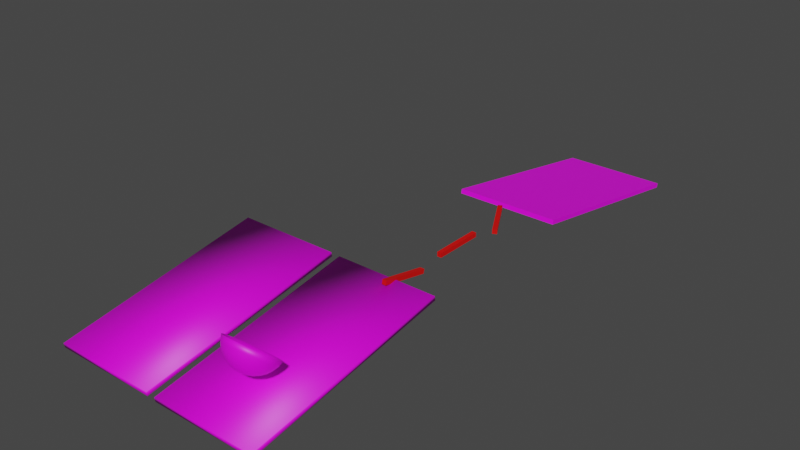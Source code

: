 # Source: playground.blend  (saved by Blender 3.6.11; exported with 4.5.12 LTS)
import bpy
from mathutils import Matrix  # noqa: F401  (used for matrix-valued properties, if any)

bpy.ops.wm.read_factory_settings(use_empty=True)
scene = bpy.context.scene
scene.name = 'Scene'

# ---- collections
col_collection = bpy.data.collections.new('Collection'); scene.collection.children.link(col_collection)

# ---- images (referenced by path relative to the original .blend; pixels are not part of the script)
import os
ASSET_DIR = os.environ.get("B2B_ASSET_DIR", "")  # directory of the original .blend (textures are referenced by path, not embedded)
HERE = os.path.dirname(os.path.abspath(__file__))  # packed textures are extracted next to this script under _unpacked/

def load_image(name, relpath, width, height, colorspace="sRGB"):
    """Load a texture the original file referenced (path relative to the .blend, or extracted next to this script)."""
    p = next((c for c in (os.path.join(HERE, relpath), os.path.join(ASSET_DIR, relpath)) if relpath and os.path.exists(c)), "")
    if p:
        img = bpy.data.images.load(p, check_existing=True)
        img.name = name
    else:  # same state as the original file: an image datablock whose file is absent (Cycles renders it pink)
        img = bpy.data.images.new(name, width, height)
        img.source = "FILE"
        img.filepath = "//" + (relpath or name)
    img.colorspace_settings.name = colorspace
    return img
img_templategrid_orm_png_002 = load_image('templategrid_orm.png.002', 'templategrid_orm.png', 1024, 1024, 'Linear Rec.709')
img_templategrid_orm_png_003 = load_image('templategrid_orm.png.003', 'templategrid_orm.png', 1024, 1024, 'Linear Rec.709')

# ---- materials (node trees are filled in below, after node groups)
mat_material_001 = bpy.data.materials.new('Material.001')
mat_material_001.use_transparent_shadow = False
mat_material_003 = bpy.data.materials.new('Material.003')
mat_material_003.use_transparent_shadow = False
mat_material_002 = bpy.data.materials.new('Material.002')
mat_material_002.use_transparent_shadow = False

# ---- material node trees
mat_material_001.use_nodes = True; mat_material_001.node_tree.nodes.clear()
_N = mat_material_001.node_tree.nodes; _L = mat_material_001.node_tree.links
n0 = _N.new('ShaderNodeBsdfPrincipled'); n0.name = 'Principled BSDF'; n0.location = (10, 300)
n0.distribution = 'GGX'
n0.subsurface_method = 'RANDOM_WALK_SKIN'
n0.inputs[0].default_value = (0.8, 0.001614, 0.0, 1.0)
n0.inputs[3].default_value = 1.45
n0.inputs[27].default_value = (0.0, 0.0, 0.0, 1.0)
n0.inputs[28].default_value = 1.0
n1 = _N.new('ShaderNodeOutputMaterial'); n1.name = 'Material Output'; n1.location = (300, 300)
_L.new(n0.outputs[0], n1.inputs[0])
n1.is_active_output = True
mat_material_003.use_nodes = True; mat_material_003.node_tree.nodes.clear()
_N = mat_material_003.node_tree.nodes; _L = mat_material_003.node_tree.links
n0 = _N.new('ShaderNodeOutputMaterial'); n0.name = 'Material Output'; n0.location = (427, 324)
n1 = _N.new('ShaderNodeBsdfPrincipled'); n1.name = 'Principled BSDF'; n1.location = (-49, 345)
n1.distribution = 'GGX'
n1.subsurface_method = 'RANDOM_WALK_SKIN'
n1.inputs[3].default_value = 1.45
n1.inputs[27].default_value = (0.0, 0.0, 0.0, 1.0)
n1.inputs[28].default_value = 1.0
n2 = _N.new('ShaderNodeTexImage'); n2.name = 'templategrid_orm.png.002'; n2.location = (-339, 325)
n2.image = img_templategrid_orm_png_002
_L.new(n1.outputs[0], n0.inputs[0])
_L.new(n2.outputs[0], n1.inputs[0])
n0.is_active_output = True
mat_material_002.use_nodes = True; mat_material_002.node_tree.nodes.clear()
_N = mat_material_002.node_tree.nodes; _L = mat_material_002.node_tree.links
n0 = _N.new('ShaderNodeOutputMaterial'); n0.name = 'Material Output'; n0.location = (427, 324)
n1 = _N.new('ShaderNodeBsdfPrincipled'); n1.name = 'Principled BSDF'; n1.location = (-49, 345)
n1.distribution = 'GGX'
n1.subsurface_method = 'RANDOM_WALK_SKIN'
n1.inputs[3].default_value = 1.45
n1.inputs[27].default_value = (0.0, 0.0, 0.0, 1.0)
n1.inputs[28].default_value = 1.0
n2 = _N.new('ShaderNodeTexImage'); n2.name = 'templategrid_orm.png.003'; n2.location = (-339, 325)
n2.image = img_templategrid_orm_png_003
_L.new(n1.outputs[0], n0.inputs[0])
_L.new(n2.outputs[0], n1.inputs[0])
n0.is_active_output = True

# ---- world
world_world = bpy.data.worlds.new('World'); scene.world = world_world
world_world.use_nodes = True; world_world.node_tree.nodes.clear()
_N = world_world.node_tree.nodes; _L = world_world.node_tree.links
n0 = _N.new('ShaderNodeOutputWorld'); n0.name = 'World Output'; n0.location = (300, 300)
n1 = _N.new('ShaderNodeBackground'); n1.name = 'Background'; n1.location = (10, 300)
n1.inputs[0].default_value = (0.05088, 0.05088, 0.05088, 1.0)
_L.new(n1.outputs[0], n0.inputs[0])
n0.is_active_output = True
world_world.color = (0.05088, 0.05088, 0.05088)
world_world.use_sun_shadow = False
world_world.sun_shadow_jitter_overblur = 0.0

# ---- meshes
me_cube_002 = bpy.data.meshes.new('Cube.002')
me_cube_002.from_pydata([(-1.0, -11.49, -1.0), (-1.0, -11.49, 1.0), (-1.0, 11.49, -1.0), (-1.0, 11.49, 1.0), (1.0, -11.49, -1.0), (1.0, -11.49, 1.0), (1.0, 11.49, -1.0), (1.0, 11.49, 1.0)], [], [(0, 1, 3, 2), (2, 3, 7, 6), (6, 7, 5, 4), (4, 5, 1, 0), (2, 6, 4, 0), (7, 3, 1, 5)])
_uv = me_cube_002.uv_layers.new(name='UVMap')
_uv.uv.foreach_set('vector', [0.375, 0.0, 0.625, 0.0, 0.625, 0.25, 0.375, 0.25, 0.375, 0.25, 0.625, 0.25, 0.625, 0.5, 0.375, 0.5, 0.375, 0.5, 0.625, 0.5, 0.625, 0.75, 0.375, 0.75, 0.375, 0.75, 0.625, 0.75, 0.625, 1.0, 0.375, 1.0, 0.125, 0.5, 0.375, 0.5, 0.375, 0.75, 0.125, 0.75, 0.625, 0.5, 0.875, 0.5, 0.875, 0.75, 0.625, 0.75])
me_cube_002.materials.append(mat_material_001)
me_cube_002.update()
me_cube_003 = bpy.data.meshes.new('Cube.003')
me_cube_003.from_pydata([(-1.0, -11.49, -1.0), (-1.0, -11.49, 1.0), (-1.0, 11.49, -1.0), (-1.0, 11.49, 1.0), (1.0, -11.49, -1.0), (1.0, -11.49, 1.0), (1.0, 11.49, -1.0), (1.0, 11.49, 1.0)], [], [(0, 1, 3, 2), (2, 3, 7, 6), (6, 7, 5, 4), (4, 5, 1, 0), (2, 6, 4, 0), (7, 3, 1, 5)])
_uv = me_cube_003.uv_layers.new(name='UVMap')
_uv.uv.foreach_set('vector', [0.375, 0.0, 0.625, 0.0, 0.625, 0.25, 0.375, 0.25, 0.375, 0.25, 0.625, 0.25, 0.625, 0.5, 0.375, 0.5, 0.375, 0.5, 0.625, 0.5, 0.625, 0.75, 0.375, 0.75, 0.375, 0.75, 0.625, 0.75, 0.625, 1.0, 0.375, 1.0, 0.125, 0.5, 0.375, 0.5, 0.375, 0.75, 0.125, 0.75, 0.625, 0.5, 0.875, 0.5, 0.875, 0.75, 0.625, 0.75])
me_cube_003.materials.append(mat_material_001)
me_cube_003.update()
me_sphere = bpy.data.meshes.new('Sphere')
me_sphere.from_pydata([(0.0, 7.068, -8.996), (0.0, 3.087, -11.02), (2.189, 6.904, -8.856), (2.062, 5.023, -10.07), (1.856, 2.948, -10.9), (1.578, 0.7608, -11.31), (1.24, -1.456, -11.28), (0.8541, -3.617, -10.82), (0.4354, -5.639, -9.945), (4.294, 6.419, -8.44), (4.045, 4.566, -9.679), (3.64, 2.537, -10.54), (3.096, 0.4112, -11.01), (2.432, -1.731, -11.04), (1.675, -3.806, -10.66), (0.8541, -5.736, -9.862), (6.234, 5.632, -7.766), (5.872, 3.824, -9.043), (5.285, 1.87, -9.973), (4.494, -0.1564, -10.52), (3.531, -2.177, -10.66), (2.432, -4.114, -10.39), (1.24, -5.892, -9.728), (7.934, 4.572, -6.858), (7.474, 2.826, -8.188), (6.726, 0.9717, -9.203), (5.72, -0.9204, -9.865), (4.494, -2.777, -10.15), (3.096, -4.527, -10.04), (1.578, -6.103, -9.547), (9.33, 3.281, -5.751), (8.788, 1.61, -7.145), (7.909, -0.1229, -8.265), (6.726, -1.851, -9.067), (5.285, -3.508, -9.521), (3.64, -5.031, -9.609), (1.856, -6.36, -9.327), (10.37, 1.808, -4.489), (9.765, 0.2225, -5.956), (8.788, -1.372, -7.195), (7.474, -2.913, -8.157), (5.872, -4.343, -8.806), (4.045, -5.605, -9.116), (2.062, -6.653, -9.076), (11.01, 0.2099, -3.119), (10.37, -1.283, -4.666), (9.33, -2.727, -6.034), (7.934, -4.066, -7.17), (6.234, -5.248, -8.03), (4.294, -6.229, -8.582), (2.189, -6.971, -8.804), (11.22, -1.452, -1.695), (10.57, -2.849, -3.324), (9.512, -4.136, -4.826), (8.09, -5.264, -6.143), (6.356, -6.19, -7.223), (4.378, -6.878, -8.026), (2.232, -7.301, -8.52), (11.01, -3.115, -0.2704), (10.37, -4.415, -1.983), (9.33, -5.545, -3.619), (7.934, -6.462, -5.116), (6.234, -7.131, -6.416), (4.294, -7.526, -7.47), (2.189, -7.632, -8.237), (10.37, -4.713, 1.099), (9.765, -5.92, -0.6925), (8.788, -6.9, -2.458), (7.474, -7.615, -4.128), (5.872, -8.037, -5.64), (4.045, -8.15, -6.936), (2.062, -7.95, -7.964), (9.33, -6.186, 2.362), (8.788, -7.308, 0.4966), (7.909, -8.149, -1.387), (6.726, -8.677, -3.218), (5.285, -8.871, -4.925), (3.64, -8.725, -6.443), (1.856, -8.243, -7.713), (7.934, -7.477, 3.468), (7.474, -8.524, 1.539), (6.726, -9.243, -0.4495), (5.72, -9.608, -2.421), (4.494, -9.602, -4.299), (3.096, -9.228, -6.011), (1.578, -8.5, -7.493), (6.234, -8.537, 4.376), (5.872, -9.522, 2.394), (5.285, -10.14, 0.3203), (4.494, -10.37, -1.766), (3.531, -10.2, -3.784), (2.432, -9.642, -5.657), (1.24, -8.71, -7.313), (4.294, -9.324, 5.051), (4.045, -10.26, 3.03), (3.64, -10.81, 0.8923), (3.096, -10.94, -1.279), (2.432, -10.65, -3.402), (1.675, -9.949, -5.394), (0.8541, -8.867, -7.178), (2.189, -9.809, 5.466), (2.062, -10.72, 3.421), (1.856, -11.22, 1.244), (1.578, -11.29, -0.9799), (1.24, -10.92, -3.167), (0.8541, -10.14, -5.232), (0.4354, -8.964, -7.096), (-1.534e-06, -9.973, 5.607), (3.41e-07, -10.87, 3.553), (-1.193e-06, -11.36, 1.363), (-1.705e-07, -11.41, -0.8788), (-1.108e-06, -11.02, -3.087), (-5.967e-07, -10.2, -5.177), (-8.524e-08, -8.996, -7.068), (-2.189, -9.809, 5.466), (-2.062, -10.72, 3.421), (-1.856, -11.22, 1.244), (-1.578, -11.29, -0.9799), (-1.24, -10.92, -3.167), (-0.8541, -10.14, -5.232), (-0.4354, -8.964, -7.096), (-4.294, -9.324, 5.051), (-4.045, -10.26, 3.03), (-3.64, -10.81, 0.8922), (-3.096, -10.94, -1.279), (-2.432, -10.65, -3.402), (-1.675, -9.949, -5.394), (-0.8541, -8.867, -7.178), (-6.234, -8.537, 4.376), (-5.872, -9.522, 2.394), (-5.285, -10.14, 0.3203), (-4.494, -10.37, -1.766), (-3.531, -10.2, -3.784), (-2.432, -9.642, -5.657), (-1.24, -8.71, -7.313), (-7.934, -7.477, 3.468), (-7.474, -8.524, 1.539), (-6.726, -9.243, -0.4495), (-5.72, -9.608, -2.421), (-4.494, -9.602, -4.299), (-3.096, -9.228, -6.011), (-1.578, -8.5, -7.493), (0.0, -7.444, -8.687), (-9.33, -6.186, 2.362), (-8.788, -7.308, 0.4966), (-7.909, -8.149, -1.387), (-6.726, -8.677, -3.218), (-5.285, -8.871, -4.925), (-3.64, -8.725, -6.443), (-1.856, -8.243, -7.713), (-10.37, -4.713, 1.099), (-9.765, -5.92, -0.6925), (-8.788, -6.9, -2.458), (-7.474, -7.615, -4.128), (-5.872, -8.037, -5.64), (-4.045, -8.15, -6.936), (-2.062, -7.95, -7.964), (-11.01, -3.115, -0.2704), (-10.37, -4.415, -1.983), (-9.33, -5.545, -3.619), (-7.934, -6.462, -5.116), (-6.234, -7.131, -6.416), (-4.294, -7.526, -7.47), (-2.189, -7.632, -8.237), (-11.22, -1.452, -1.695), (-10.57, -2.849, -3.324), (-9.512, -4.136, -4.826), (-8.09, -5.264, -6.143), (-6.356, -6.19, -7.223), (-4.378, -6.878, -8.026), (-2.232, -7.301, -8.52), (-11.01, 0.2099, -3.119), (-10.37, -1.283, -4.666), (-9.33, -2.727, -6.034), (-7.934, -4.066, -7.17), (-6.234, -5.248, -8.03), (-4.294, -6.229, -8.582), (-2.189, -6.971, -8.804), (-10.37, 1.808, -4.489), (-9.765, 0.2225, -5.956), (-8.788, -1.372, -7.195), (-7.474, -2.913, -8.157), (-5.872, -4.343, -8.806), (-4.045, -5.605, -9.116), (-2.062, -6.653, -9.076), (-9.33, 3.281, -5.751), (-8.788, 1.61, -7.145), (-7.909, -0.1229, -8.265), (-6.726, -1.851, -9.067), (-5.285, -3.508, -9.521), (-3.64, -5.031, -9.609), (-1.856, -6.36, -9.327), (-7.934, 4.572, -6.858), (-7.474, 2.826, -8.188), (-6.726, 0.9716, -9.203), (-5.72, -0.9204, -9.865), (-4.494, -2.777, -10.15), (-3.096, -4.527, -10.04), (-1.578, -6.103, -9.547), (-6.234, 5.632, -7.766), (-5.872, 3.824, -9.043), (-5.285, 1.87, -9.973), (-4.494, -0.1564, -10.52), (-3.531, -2.177, -10.66), (-2.432, -4.114, -10.39), (-1.24, -5.892, -9.728), (-4.294, 6.419, -8.44), (-4.045, 4.566, -9.679), (-3.64, 2.537, -10.54), (-3.096, 0.4112, -11.01), (-2.432, -1.731, -11.04), (-1.675, -3.806, -10.66), (-0.8541, -5.736, -9.862), (-2.189, 6.904, -8.856), (-2.062, 5.023, -10.07), (-1.856, 2.948, -10.9), (-1.578, 0.7608, -11.31), (-1.24, -1.456, -11.28), (-0.8541, -3.617, -10.82), (-0.4354, -5.639, -9.945), (6.819e-07, 5.177, -10.2), (1.023e-06, 0.8788, -11.41), (2.472e-06, -1.363, -11.36), (7.671e-07, -3.553, -10.87), (1.705e-07, -5.607, -9.973), (3.217e-08, 7.052, -8.971), (3.363e-08, 3.079, -10.99), (2.183, 6.888, -8.831), (2.057, 5.01, -10.04), (1.851, 2.941, -10.87), (1.574, 0.7586, -11.28), (1.237, -1.452, -11.25), (0.8519, -3.608, -10.79), (0.4343, -5.624, -9.918), (4.283, 6.405, -8.416), (4.034, 4.554, -9.653), (3.631, 2.531, -10.52), (3.088, 0.41, -10.98), (2.426, -1.726, -11.02), (1.671, -3.796, -10.63), (0.8518, -5.721, -9.836), (6.218, 5.62, -7.743), (5.857, 3.814, -9.019), (5.271, 1.865, -9.947), (4.483, -0.1561, -10.49), (3.522, -2.171, -10.63), (2.426, -4.103, -10.37), (1.237, -5.877, -9.702), (7.914, 4.563, -6.838), (7.454, 2.819, -8.166), (6.709, 0.969, -9.179), (5.705, -0.9181, -9.839), (4.482, -2.77, -10.12), (3.088, -4.515, -10.01), (1.574, -6.087, -9.522), (9.306, 3.275, -5.734), (8.765, 1.606, -7.127), (7.888, -0.1227, -8.244), (6.709, -1.846, -9.043), (5.271, -3.499, -9.496), (3.631, -5.018, -9.583), (1.851, -6.343, -9.303), (10.34, 1.806, -4.475), (9.739, 0.2219, -5.941), (8.765, -1.368, -7.176), (7.454, -2.906, -8.136), (5.857, -4.331, -8.783), (4.034, -5.591, -9.092), (2.056, -6.635, -9.052), (10.98, 0.2113, -3.109), (10.34, -1.28, -4.654), (9.305, -2.72, -6.018), (7.913, -4.055, -7.151), (6.217, -5.234, -8.009), (4.283, -6.213, -8.559), (2.183, -6.952, -8.78), (11.19, -1.447, -1.688), (10.54, -2.841, -3.316), (9.487, -4.125, -4.814), (8.068, -5.25, -6.127), (6.339, -6.174, -7.204), (4.366, -6.86, -8.005), (2.226, -7.282, -8.498), (10.98, -3.105, -0.2674), (10.34, -4.403, -1.978), (9.305, -5.531, -3.609), (7.913, -6.445, -5.102), (6.217, -7.113, -6.399), (4.283, -7.507, -7.451), (2.183, -7.612, -8.215), (10.34, -4.699, 1.099), (9.739, -5.905, -0.6907), (8.765, -6.882, -2.451), (7.454, -7.595, -4.118), (5.857, -8.016, -5.626), (4.034, -8.128, -6.918), (2.056, -7.929, -7.944), (9.306, -6.168, 2.358), (8.765, -7.289, 0.4952), (7.888, -8.127, -1.384), (6.709, -8.654, -3.21), (5.271, -8.848, -4.913), (3.631, -8.702, -6.426), (1.851, -8.221, -7.693), (7.914, -7.456, 3.461), (7.454, -8.502, 1.535), (6.709, -9.219, -0.4484), (5.705, -9.582, -2.414), (4.482, -9.577, -4.287), (3.088, -9.204, -5.996), (1.574, -8.477, -7.474), (6.218, -8.513, 4.367), (5.857, -9.497, 2.388), (5.271, -10.12, 0.3193), (4.483, -10.34, -1.761), (3.522, -10.18, -3.774), (2.426, -9.616, -5.642), (1.237, -8.688, -7.294), (4.283, -9.298, 5.04), (4.034, -10.24, 3.022), (3.631, -10.78, 0.8898), (3.088, -10.91, -1.276), (2.426, -10.62, -3.393), (1.671, -9.923, -5.38), (0.8518, -8.844, -7.16), (2.183, -9.782, 5.455), (2.057, -10.69, 3.412), (1.851, -11.19, 1.241), (1.574, -11.26, -0.9775), (1.237, -10.89, -3.159), (0.8519, -10.11, -5.218), (0.4343, -8.94, -7.077), (-1.529e-06, -9.945, 5.594), (3.446e-07, -10.85, 3.544), (-1.187e-06, -11.33, 1.36), (-1.69e-07, -11.38, -0.8766), (-1.108e-06, -10.99, -3.079), (-5.968e-07, -10.18, -5.164), (-8.531e-08, -8.972, -7.05), (-2.183, -9.782, 5.455), (-2.057, -10.69, 3.412), (-1.851, -11.19, 1.241), (-1.574, -11.26, -0.9775), (-1.237, -10.89, -3.159), (-0.8519, -10.11, -5.218), (-0.4343, -8.94, -7.077), (-4.283, -9.298, 5.04), (-4.034, -10.24, 3.022), (-3.631, -10.78, 0.8898), (-3.088, -10.91, -1.276), (-2.426, -10.62, -3.393), (-1.671, -9.923, -5.38), (-0.8518, -8.844, -7.16), (-6.218, -8.513, 4.367), (-5.857, -9.497, 2.388), (-5.271, -10.12, 0.3193), (-4.483, -10.34, -1.761), (-3.522, -10.18, -3.774), (-2.426, -9.616, -5.642), (-1.237, -8.688, -7.294), (-7.914, -7.456, 3.461), (-7.454, -8.502, 1.535), (-6.709, -9.219, -0.4484), (-5.705, -9.582, -2.414), (-4.482, -9.577, -4.287), (-3.088, -9.204, -5.996), (-1.574, -8.477, -7.474), (1.762e-09, -7.425, -8.664), (-9.306, -6.168, 2.358), (-8.765, -7.289, 0.4952), (-7.888, -8.127, -1.384), (-6.709, -8.654, -3.21), (-5.271, -8.848, -4.913), (-3.631, -8.702, -6.426), (-1.851, -8.221, -7.693), (-10.34, -4.699, 1.099), (-9.739, -5.905, -0.6907), (-8.765, -6.882, -2.451), (-7.454, -7.595, -4.118), (-5.857, -8.016, -5.626), (-4.034, -8.128, -6.918), (-2.056, -7.929, -7.944), (-10.98, -3.105, -0.2674), (-10.34, -4.403, -1.978), (-9.305, -5.531, -3.609), (-7.913, -6.445, -5.102), (-6.217, -7.113, -6.399), (-4.283, -7.507, -7.451), (-2.183, -7.612, -8.215), (-11.19, -1.447, -1.688), (-10.54, -2.841, -3.316), (-9.487, -4.125, -4.814), (-8.068, -5.25, -6.127), (-6.339, -6.174, -7.204), (-4.366, -6.86, -8.005), (-2.226, -7.282, -8.498), (-10.98, 0.2113, -3.109), (-10.34, -1.28, -4.654), (-9.305, -2.72, -6.018), (-7.913, -4.055, -7.151), (-6.217, -5.234, -8.009), (-4.283, -6.213, -8.559), (-2.183, -6.952, -8.78), (-10.34, 1.806, -4.475), (-9.739, 0.2219, -5.941), (-8.765, -1.368, -7.176), (-7.454, -2.906, -8.136), (-5.857, -4.331, -8.783), (-4.034, -5.591, -9.092), (-2.056, -6.635, -9.052), (-9.306, 3.275, -5.734), (-8.765, 1.606, -7.127), (-7.888, -0.1227, -8.244), (-6.709, -1.846, -9.043), (-5.271, -3.499, -9.496), (-3.631, -5.018, -9.583), (-1.851, -6.343, -9.303), (-7.914, 4.563, -6.838), (-7.454, 2.819, -8.166), (-6.709, 0.969, -9.179), (-5.705, -0.9181, -9.839), (-4.482, -2.77, -10.12), (-3.088, -4.515, -10.01), (-1.574, -6.087, -9.522), (-6.218, 5.62, -7.743), (-5.857, 3.814, -9.019), (-5.271, 1.865, -9.947), (-4.483, -0.1561, -10.49), (-3.522, -2.171, -10.63), (-2.426, -4.103, -10.37), (-1.237, -5.877, -9.702), (-4.283, 6.405, -8.416), (-4.034, 4.554, -9.653), (-3.631, 2.531, -10.52), (-3.088, 0.41, -10.98), (-2.426, -1.726, -11.02), (-1.671, -3.796, -10.63), (-0.8518, -5.721, -9.836), (-2.183, 6.888, -8.831), (-2.057, 5.01, -10.04), (-1.851, 2.941, -10.87), (-1.574, 0.7586, -11.28), (-1.237, -1.452, -11.25), (-0.8519, -3.608, -10.79), (-0.4343, -5.624, -9.918), (7.166e-07, 5.163, -10.18), (1.051e-06, 0.8764, -11.38), (2.493e-06, -1.36, -11.33), (7.835e-07, -3.544, -10.85), (1.807e-07, -5.592, -9.946)], [], [(220, 0, 2, 3), (1, 220, 3, 4), (221, 1, 4, 5), (222, 221, 5, 6), (223, 222, 6, 7), (224, 223, 7, 8), (142, 224, 8), (142, 8, 15), (3, 2, 9, 10), (4, 3, 10, 11), (5, 4, 11, 12), (6, 5, 12, 13), (7, 6, 13, 14), (8, 7, 14, 15), (12, 11, 18, 19), (13, 12, 19, 20), (14, 13, 20, 21), (15, 14, 21, 22), (142, 15, 22), (10, 9, 16, 17), (11, 10, 17, 18), (142, 22, 29), (17, 16, 23, 24), (18, 17, 24, 25), (19, 18, 25, 26), (20, 19, 26, 27), (21, 20, 27, 28), (22, 21, 28, 29), (27, 26, 33, 34), (28, 27, 34, 35), (29, 28, 35, 36), (142, 29, 36), (24, 23, 30, 31), (25, 24, 31, 32), (26, 25, 32, 33), (31, 30, 37, 38), (32, 31, 38, 39), (33, 32, 39, 40), (34, 33, 40, 41), (35, 34, 41, 42), (36, 35, 42, 43), (142, 36, 43), (42, 41, 48, 49), (43, 42, 49, 50), (142, 43, 50), (38, 37, 44, 45), (39, 38, 45, 46), (40, 39, 46, 47), (41, 40, 47, 48), (45, 44, 51, 52), (46, 45, 52, 53), (47, 46, 53, 54), (48, 47, 54, 55), (49, 48, 55, 56), (50, 49, 56, 57), (142, 50, 57), (56, 55, 62, 63), (57, 56, 63, 64), (142, 57, 64), (52, 51, 58, 59), (53, 52, 59, 60), (54, 53, 60, 61), (55, 54, 61, 62), (60, 59, 66, 67), (61, 60, 67, 68), (62, 61, 68, 69), (63, 62, 69, 70), (64, 63, 70, 71), (142, 64, 71), (59, 58, 65, 66), (71, 70, 77, 78), (142, 71, 78), (66, 65, 72, 73), (67, 66, 73, 74), (68, 67, 74, 75), (69, 68, 75, 76), (70, 69, 76, 77), (74, 73, 80, 81), (75, 74, 81, 82), (76, 75, 82, 83), (77, 76, 83, 84), (78, 77, 84, 85), (142, 78, 85), (73, 72, 79, 80), (85, 84, 91, 92), (142, 85, 92), (80, 79, 86, 87), (81, 80, 87, 88), (82, 81, 88, 89), (83, 82, 89, 90), (84, 83, 90, 91), (89, 88, 95, 96), (90, 89, 96, 97), (91, 90, 97, 98), (92, 91, 98, 99), (142, 92, 99), (87, 86, 93, 94), (88, 87, 94, 95), (142, 99, 106), (94, 93, 100, 101), (95, 94, 101, 102), (96, 95, 102, 103), (97, 96, 103, 104), (98, 97, 104, 105), (99, 98, 105, 106), (104, 103, 110, 111), (105, 104, 111, 112), (106, 105, 112, 113), (142, 106, 113), (101, 100, 107, 108), (102, 101, 108, 109), (103, 102, 109, 110), (108, 107, 114, 115), (109, 108, 115, 116), (110, 109, 116, 117), (111, 110, 117, 118), (112, 111, 118, 119), (113, 112, 119, 120), (142, 113, 120), (118, 117, 124, 125), (119, 118, 125, 126), (120, 119, 126, 127), (142, 120, 127), (115, 114, 121, 122), (116, 115, 122, 123), (117, 116, 123, 124), (122, 121, 128, 129), (123, 122, 129, 130), (124, 123, 130, 131), (125, 124, 131, 132), (126, 125, 132, 133), (127, 126, 133, 134), (142, 127, 134), (133, 132, 139, 140), (134, 133, 140, 141), (142, 134, 141), (129, 128, 135, 136), (130, 129, 136, 137), (131, 130, 137, 138), (132, 131, 138, 139), (136, 135, 143, 144), (137, 136, 144, 145), (138, 137, 145, 146), (139, 138, 146, 147), (140, 139, 147, 148), (141, 140, 148, 149), (142, 141, 149), (148, 147, 154, 155), (149, 148, 155, 156), (142, 149, 156), (144, 143, 150, 151), (145, 144, 151, 152), (146, 145, 152, 153), (147, 146, 153, 154), (152, 151, 158, 159), (153, 152, 159, 160), (154, 153, 160, 161), (155, 154, 161, 162), (156, 155, 162, 163), (142, 156, 163), (151, 150, 157, 158), (163, 162, 169, 170), (142, 163, 170), (158, 157, 164, 165), (159, 158, 165, 166), (160, 159, 166, 167), (161, 160, 167, 168), (162, 161, 168, 169), (167, 166, 173, 174), (168, 167, 174, 175), (169, 168, 175, 176), (170, 169, 176, 177), (142, 170, 177), (165, 164, 171, 172), (166, 165, 172, 173), (142, 177, 184), (172, 171, 178, 179), (173, 172, 179, 180), (174, 173, 180, 181), (175, 174, 181, 182), (176, 175, 182, 183), (177, 176, 183, 184), (181, 180, 187, 188), (182, 181, 188, 189), (183, 182, 189, 190), (184, 183, 190, 191), (142, 184, 191), (179, 178, 185, 186), (180, 179, 186, 187), (142, 191, 198), (186, 185, 192, 193), (187, 186, 193, 194), (188, 187, 194, 195), (189, 188, 195, 196), (190, 189, 196, 197), (191, 190, 197, 198), (196, 195, 202, 203), (197, 196, 203, 204), (198, 197, 204, 205), (142, 198, 205), (193, 192, 199, 200), (194, 193, 200, 201), (195, 194, 201, 202), (200, 199, 206, 207), (201, 200, 207, 208), (202, 201, 208, 209), (203, 202, 209, 210), (204, 203, 210, 211), (205, 204, 211, 212), (142, 205, 212), (210, 209, 216, 217), (211, 210, 217, 218), (212, 211, 218, 219), (142, 212, 219), (207, 206, 213, 214), (208, 207, 214, 215), (209, 208, 215, 216), (214, 213, 0, 220), (215, 214, 220, 1), (216, 215, 1, 221), (217, 216, 221, 222), (218, 217, 222, 223), (219, 218, 223, 224), (142, 219, 224), (445, 228, 227, 225), (226, 229, 228, 445), (446, 230, 229, 226), (447, 231, 230, 446), (448, 232, 231, 447), (449, 233, 232, 448), (367, 233, 449), (367, 240, 233), (228, 235, 234, 227), (229, 236, 235, 228), (230, 237, 236, 229), (231, 238, 237, 230), (232, 239, 238, 231), (233, 240, 239, 232), (237, 244, 243, 236), (238, 245, 244, 237), (239, 246, 245, 238), (240, 247, 246, 239), (367, 247, 240), (235, 242, 241, 234), (236, 243, 242, 235), (367, 254, 247), (242, 249, 248, 241), (243, 250, 249, 242), (244, 251, 250, 243), (245, 252, 251, 244), (246, 253, 252, 245), (247, 254, 253, 246), (252, 259, 258, 251), (253, 260, 259, 252), (254, 261, 260, 253), (367, 261, 254), (249, 256, 255, 248), (250, 257, 256, 249), (251, 258, 257, 250), (256, 263, 262, 255), (257, 264, 263, 256), (258, 265, 264, 257), (259, 266, 265, 258), (260, 267, 266, 259), (261, 268, 267, 260), (367, 268, 261), (267, 274, 273, 266), (268, 275, 274, 267), (367, 275, 268), (263, 270, 269, 262), (264, 271, 270, 263), (265, 272, 271, 264), (266, 273, 272, 265), (270, 277, 276, 269), (271, 278, 277, 270), (272, 279, 278, 271), (273, 280, 279, 272), (274, 281, 280, 273), (275, 282, 281, 274), (367, 282, 275), (281, 288, 287, 280), (282, 289, 288, 281), (367, 289, 282), (277, 284, 283, 276), (278, 285, 284, 277), (279, 286, 285, 278), (280, 287, 286, 279), (285, 292, 291, 284), (286, 293, 292, 285), (287, 294, 293, 286), (288, 295, 294, 287), (289, 296, 295, 288), (367, 296, 289), (284, 291, 290, 283), (296, 303, 302, 295), (367, 303, 296), (291, 298, 297, 290), (292, 299, 298, 291), (293, 300, 299, 292), (294, 301, 300, 293), (295, 302, 301, 294), (299, 306, 305, 298), (300, 307, 306, 299), (301, 308, 307, 300), (302, 309, 308, 301), (303, 310, 309, 302), (367, 310, 303), (298, 305, 304, 297), (310, 317, 316, 309), (367, 317, 310), (305, 312, 311, 304), (306, 313, 312, 305), (307, 314, 313, 306), (308, 315, 314, 307), (309, 316, 315, 308), (314, 321, 320, 313), (315, 322, 321, 314), (316, 323, 322, 315), (317, 324, 323, 316), (367, 324, 317), (312, 319, 318, 311), (313, 320, 319, 312), (367, 331, 324), (319, 326, 325, 318), (320, 327, 326, 319), (321, 328, 327, 320), (322, 329, 328, 321), (323, 330, 329, 322), (324, 331, 330, 323), (329, 336, 335, 328), (330, 337, 336, 329), (331, 338, 337, 330), (367, 338, 331), (326, 333, 332, 325), (327, 334, 333, 326), (328, 335, 334, 327), (333, 340, 339, 332), (334, 341, 340, 333), (335, 342, 341, 334), (336, 343, 342, 335), (337, 344, 343, 336), (338, 345, 344, 337), (367, 345, 338), (343, 350, 349, 342), (344, 351, 350, 343), (345, 352, 351, 344), (367, 352, 345), (340, 347, 346, 339), (341, 348, 347, 340), (342, 349, 348, 341), (347, 354, 353, 346), (348, 355, 354, 347), (349, 356, 355, 348), (350, 357, 356, 349), (351, 358, 357, 350), (352, 359, 358, 351), (367, 359, 352), (358, 365, 364, 357), (359, 366, 365, 358), (367, 366, 359), (354, 361, 360, 353), (355, 362, 361, 354), (356, 363, 362, 355), (357, 364, 363, 356), (361, 369, 368, 360), (362, 370, 369, 361), (363, 371, 370, 362), (364, 372, 371, 363), (365, 373, 372, 364), (366, 374, 373, 365), (367, 374, 366), (373, 380, 379, 372), (374, 381, 380, 373), (367, 381, 374), (369, 376, 375, 368), (370, 377, 376, 369), (371, 378, 377, 370), (372, 379, 378, 371), (377, 384, 383, 376), (378, 385, 384, 377), (379, 386, 385, 378), (380, 387, 386, 379), (381, 388, 387, 380), (367, 388, 381), (376, 383, 382, 375), (388, 395, 394, 387), (367, 395, 388), (383, 390, 389, 382), (384, 391, 390, 383), (385, 392, 391, 384), (386, 393, 392, 385), (387, 394, 393, 386), (392, 399, 398, 391), (393, 400, 399, 392), (394, 401, 400, 393), (395, 402, 401, 394), (367, 402, 395), (390, 397, 396, 389), (391, 398, 397, 390), (367, 409, 402), (397, 404, 403, 396), (398, 405, 404, 397), (399, 406, 405, 398), (400, 407, 406, 399), (401, 408, 407, 400), (402, 409, 408, 401), (406, 413, 412, 405), (407, 414, 413, 406), (408, 415, 414, 407), (409, 416, 415, 408), (367, 416, 409), (404, 411, 410, 403), (405, 412, 411, 404), (367, 423, 416), (411, 418, 417, 410), (412, 419, 418, 411), (413, 420, 419, 412), (414, 421, 420, 413), (415, 422, 421, 414), (416, 423, 422, 415), (421, 428, 427, 420), (422, 429, 428, 421), (423, 430, 429, 422), (367, 430, 423), (418, 425, 424, 417), (419, 426, 425, 418), (420, 427, 426, 419), (425, 432, 431, 424), (426, 433, 432, 425), (427, 434, 433, 426), (428, 435, 434, 427), (429, 436, 435, 428), (430, 437, 436, 429), (367, 437, 430), (435, 442, 441, 434), (436, 443, 442, 435), (437, 444, 443, 436), (367, 444, 437), (432, 439, 438, 431), (433, 440, 439, 432), (434, 441, 440, 433), (439, 445, 225, 438), (440, 226, 445, 439), (441, 446, 226, 440), (442, 447, 446, 441), (443, 448, 447, 442), (444, 449, 448, 443), (367, 449, 444), (2, 0, 225, 227), (9, 2, 227, 234), (16, 9, 234, 241), (23, 16, 241, 248), (30, 23, 248, 255), (37, 30, 255, 262), (44, 37, 262, 269), (51, 44, 269, 276), (58, 51, 276, 283), (65, 58, 283, 290), (72, 65, 290, 297), (79, 72, 297, 304), (86, 79, 304, 311), (93, 86, 311, 318), (100, 93, 318, 325), (107, 100, 325, 332), (114, 107, 332, 339), (121, 114, 339, 346), (128, 121, 346, 353), (135, 128, 353, 360), (143, 135, 360, 368), (150, 143, 368, 375), (157, 150, 375, 382), (164, 157, 382, 389), (171, 164, 389, 396), (178, 171, 396, 403), (185, 178, 403, 410), (192, 185, 410, 417), (199, 192, 417, 424), (206, 199, 424, 431), (213, 206, 431, 438), (0, 213, 438, 225)])
me_sphere.polygons.foreach_set('use_smooth', [True] * 480)
_uv = me_sphere.uv_layers.new(name='UVMap')
_uv.uv.foreach_set('vector', [1.357, 0.7541, 1.357, 0.9682, 1.249, 0.9682, 1.249, 0.7541, 1.357, 0.54, 1.357, 0.7541, 1.249, 0.7541, 1.249, 0.54, 1.357, 0.3258, 1.357, 0.54, 1.249, 0.54, 1.249, 0.3258, 1.357, 0.1117, 1.357, 0.3258, 1.249, 0.3258, 1.249, 0.1117, 1.357, -0.1025, 1.357, 0.1117, 1.249, 0.1117, 1.249, -0.1025, 1.357, -0.3166, 1.357, -0.1025, 1.249, -0.1025, 1.249, -0.3166, 1.303, -0.5307, 1.357, -0.3166, 1.249, -0.3166, 1.196, -0.5307, 1.249, -0.3166, 1.142, -0.3166, 1.249, 0.7541, 1.249, 0.9682, 1.142, 0.9682, 1.142, 0.7541, 1.249, 0.54, 1.249, 0.7541, 1.142, 0.7541, 1.142, 0.54, 1.249, 0.3258, 1.249, 0.54, 1.142, 0.54, 1.142, 0.3258, 1.249, 0.1117, 1.249, 0.3258, 1.142, 0.3258, 1.142, 0.1117, 1.249, -0.1025, 1.249, 0.1117, 1.142, 0.1117, 1.142, -0.1025, 1.249, -0.3166, 1.249, -0.1025, 1.142, -0.1025, 1.142, -0.3166, 1.142, 0.3258, 1.142, 0.54, 1.035, 0.54, 1.035, 0.3258, 1.142, 0.1117, 1.142, 0.3258, 1.035, 0.3258, 1.035, 0.1117, 1.142, -0.1025, 1.142, 0.1117, 1.035, 0.1117, 1.035, -0.1025, 1.142, -0.3166, 1.142, -0.1025, 1.035, -0.1025, 1.035, -0.3166, 1.089, -0.5307, 1.142, -0.3166, 1.035, -0.3166, 1.142, 0.7541, 1.142, 0.9682, 1.035, 0.9682, 1.035, 0.7541, 1.142, 0.54, 1.142, 0.7541, 1.035, 0.7541, 1.035, 0.54, 0.9818, -0.5307, 1.035, -0.3166, 0.9283, -0.3166, 1.035, 0.7541, 1.035, 0.9682, 0.9283, 0.9682, 0.9283, 0.7541, 1.035, 0.54, 1.035, 0.7541, 0.9283, 0.7541, 0.9283, 0.54, 1.035, 0.3258, 1.035, 0.54, 0.9283, 0.54, 0.9283, 0.3258, 1.035, 0.1117, 1.035, 0.3258, 0.9283, 0.3258, 0.9283, 0.1117, 1.035, -0.1025, 1.035, 0.1117, 0.9283, 0.1117, 0.9283, -0.1025, 1.035, -0.3166, 1.035, -0.1025, 0.9283, -0.1025, 0.9283, -0.3166, 0.9283, 0.1117, 0.9283, 0.3258, 0.8212, 0.3258, 0.8212, 0.1117, 0.9283, -0.1025, 0.9283, 0.1117, 0.8212, 0.1117, 0.8212, -0.1025, 0.9283, -0.3166, 0.9283, -0.1025, 0.8212, -0.1025, 0.8212, -0.3166, 0.8747, -0.5307, 0.9283, -0.3166, 0.8212, -0.3166, 0.9283, 0.7541, 0.9283, 0.9682, 0.8212, 0.9682, 0.8212, 0.7541, 0.9283, 0.54, 0.9283, 0.7541, 0.8212, 0.7541, 0.8212, 0.54, 0.9283, 0.3258, 0.9283, 0.54, 0.8212, 0.54, 0.8212, 0.3258, 0.8212, 0.7541, 0.8212, 0.9682, 0.7141, 0.9682, 0.7141, 0.7541, 0.8212, 0.54, 0.8212, 0.7541, 0.7141, 0.7541, 0.7141, 0.54, 0.8212, 0.3258, 0.8212, 0.54, 0.7141, 0.54, 0.7141, 0.3258, 0.8212, 0.1117, 0.8212, 0.3258, 0.7141, 0.3258, 0.7141, 0.1117, 0.8212, -0.1025, 0.8212, 0.1117, 0.7141, 0.1117, 0.7141, -0.1025, 0.8212, -0.3166, 0.8212, -0.1025, 0.7141, -0.1025, 0.7141, -0.3166, 0.7677, -0.5307, 0.8212, -0.3166, 0.7141, -0.3166, 0.7141, -0.1025, 0.7141, 0.1117, 0.6071, 0.1117, 0.6071, -0.1025, 0.7141, -0.3166, 0.7141, -0.1025, 0.6071, -0.1025, 0.6071, -0.3166, 0.6606, -0.5307, 0.7141, -0.3166, 0.6071, -0.3166, 0.7141, 0.7541, 0.7141, 0.9682, 0.6071, 0.9682, 0.6071, 0.7541, 0.7141, 0.54, 0.7141, 0.7541, 0.6071, 0.7541, 0.6071, 0.54, 0.7141, 0.3258, 0.7141, 0.54, 0.6071, 0.54, 0.6071, 0.3258, 0.7141, 0.1117, 0.7141, 0.3258, 0.6071, 0.3258, 0.6071, 0.1117, 0.6071, 0.7541, 0.6071, 0.9682, 0.5, 0.9682, 0.5, 0.7541, 0.6071, 0.54, 0.6071, 0.7541, 0.5, 0.7541, 0.5, 0.54, 0.6071, 0.3258, 0.6071, 0.54, 0.5, 0.54, 0.5, 0.3258, 0.6071, 0.1117, 0.6071, 0.3258, 0.5, 0.3258, 0.5, 0.1117, 0.6071, -0.1025, 0.6071, 0.1117, 0.5, 0.1117, 0.5, -0.1025, 0.6071, -0.3166, 0.6071, -0.1025, 0.5, -0.1025, 0.5, -0.3166, 0.5535, -0.5307, 0.6071, -0.3166, 0.5, -0.3166, 0.5, -0.1025, 0.5, 0.1117, 0.3929, 0.1117, 0.3929, -0.1025, 0.5, -0.3166, 0.5, -0.1025, 0.3929, -0.1025, 0.3929, -0.3166, 0.4465, -0.5307, 0.5, -0.3166, 0.3929, -0.3166, 0.5, 0.7541, 0.5, 0.9682, 0.3929, 0.9682, 0.3929, 0.7541, 0.5, 0.54, 0.5, 0.7541, 0.3929, 0.7541, 0.3929, 0.54, 0.5, 0.3258, 0.5, 0.54, 0.3929, 0.54, 0.3929, 0.3258, 0.5, 0.1117, 0.5, 0.3258, 0.3929, 0.3258, 0.3929, 0.1117, 0.3929, 0.54, 0.3929, 0.7541, 0.2859, 0.7541, 0.2859, 0.54, 0.3929, 0.3258, 0.3929, 0.54, 0.2859, 0.54, 0.2859, 0.3258, 0.3929, 0.1117, 0.3929, 0.3258, 0.2859, 0.3258, 0.2859, 0.1117, 0.3929, -0.1025, 0.3929, 0.1117, 0.2859, 0.1117, 0.2859, -0.1025, 0.3929, -0.3166, 0.3929, -0.1025, 0.2859, -0.1025, 0.2859, -0.3166, 0.3394, -0.5307, 0.3929, -0.3166, 0.2859, -0.3166, 0.3929, 0.7541, 0.3929, 0.9682, 0.2859, 0.9682, 0.2859, 0.7541, 0.2859, -0.3166, 0.2859, -0.1025, 0.1788, -0.1025, 0.1788, -0.3166, 0.2323, -0.5307, 0.2859, -0.3166, 0.1788, -0.3166, 0.2859, 0.7541, 0.2859, 0.9682, 0.1788, 0.9682, 0.1788, 0.7541, 0.2859, 0.54, 0.2859, 0.7541, 0.1788, 0.7541, 0.1788, 0.54, 0.2859, 0.3258, 0.2859, 0.54, 0.1788, 0.54, 0.1788, 0.3258, 0.2859, 0.1117, 0.2859, 0.3258, 0.1788, 0.3258, 0.1788, 0.1117, 0.2859, -0.1025, 0.2859, 0.1117, 0.1788, 0.1117, 0.1788, -0.1025, 0.1788, 0.54, 0.1788, 0.7541, 0.07173, 0.7541, 0.07173, 0.54, 0.1788, 0.3258, 0.1788, 0.54, 0.07173, 0.54, 0.07173, 0.3258, 0.1788, 0.1117, 0.1788, 0.3258, 0.07173, 0.3258, 0.07173, 0.1117, 0.1788, -0.1025, 0.1788, 0.1117, 0.07173, 0.1117, 0.07173, -0.1025, 0.1788, -0.3166, 0.1788, -0.1025, 0.07173, -0.1025, 0.07173, -0.3166, 0.1253, -0.5307, 0.1788, -0.3166, 0.07173, -0.3166, 0.1788, 0.7541, 0.1788, 0.9682, 0.07173, 0.9682, 0.07173, 0.7541, 0.07173, -0.3166, 0.07173, -0.1025, -0.03534, -0.1025, -0.03534, -0.3166, 0.0182, -0.5307, 0.07173, -0.3166, -0.03534, -0.3166, 0.07173, 0.7541, 0.07173, 0.9682, -0.03534, 0.9682, -0.03534, 0.7541, 0.07173, 0.54, 0.07173, 0.7541, -0.03534, 0.7541, -0.03534, 0.54, 0.07173, 0.3258, 0.07173, 0.54, -0.03534, 0.54, -0.03534, 0.3258, 0.07173, 0.1117, 0.07173, 0.3258, -0.03534, 0.3258, -0.03534, 0.1117, 0.07173, -0.1025, 0.07173, 0.1117, -0.03534, 0.1117, -0.03534, -0.1025, -0.03534, 0.3258, -0.03534, 0.54, -0.1424, 0.54, -0.1424, 0.3258, -0.03534, 0.1117, -0.03534, 0.3258, -0.1424, 0.3258, -0.1424, 0.1117, -0.03534, -0.1025, -0.03534, 0.1117, -0.1424, 0.1117, -0.1424, -0.1025, -0.03534, -0.3166, -0.03534, -0.1025, -0.1424, -0.1025, -0.1424, -0.3166, -0.08887, -0.5307, -0.03534, -0.3166, -0.1424, -0.3166, -0.03534, 0.7541, -0.03534, 0.9682, -0.1424, 0.9682, -0.1424, 0.7541, -0.03534, 0.54, -0.03534, 0.7541, -0.1424, 0.7541, -0.1424, 0.54, -0.1959, -0.5307, -0.1424, -0.3166, -0.2495, -0.3166, -0.1424, 0.7541, -0.1424, 0.9682, -0.2495, 0.9682, -0.2495, 0.7541, -0.1424, 0.54, -0.1424, 0.7541, -0.2495, 0.7541, -0.2495, 0.54, -0.1424, 0.3258, -0.1424, 0.54, -0.2495, 0.54, -0.2495, 0.3258, -0.1424, 0.1117, -0.1424, 0.3258, -0.2495, 0.3258, -0.2495, 0.1117, -0.1424, -0.1025, -0.1424, 0.1117, -0.2495, 0.1117, -0.2495, -0.1025, -0.1424, -0.3166, -0.1424, -0.1025, -0.2495, -0.1025, -0.2495, -0.3166, -0.2495, 0.1117, -0.2495, 0.3258, -0.3565, 0.3258, -0.3565, 0.1117, -0.2495, -0.1025, -0.2495, 0.1117, -0.3565, 0.1117, -0.3565, -0.1025, -0.2495, -0.3166, -0.2495, -0.1025, -0.3565, -0.1025, -0.3565, -0.3166, -0.303, -0.5307, -0.2495, -0.3166, -0.3565, -0.3166, -0.2495, 0.7541, -0.2495, 0.9682, -0.3565, 0.9682, -0.3565, 0.7541, -0.2495, 0.54, -0.2495, 0.7541, -0.3565, 0.7541, -0.3565, 0.54, -0.2495, 0.3258, -0.2495, 0.54, -0.3565, 0.54, -0.3565, 0.3258, -0.3565, 0.7541, -0.3565, 0.9682, -0.4636, 0.9682, -0.4636, 0.7541, -0.3565, 0.54, -0.3565, 0.7541, -0.4636, 0.7541, -0.4636, 0.54, -0.3565, 0.3258, -0.3565, 0.54, -0.4636, 0.54, -0.4636, 0.3258, -0.3565, 0.1117, -0.3565, 0.3258, -0.4636, 0.3258, -0.4636, 0.1117, -0.3565, -0.1025, -0.3565, 0.1117, -0.4636, 0.1117, -0.4636, -0.1025, -0.3565, -0.3166, -0.3565, -0.1025, -0.4636, -0.1025, -0.4636, -0.3166, -0.4101, -0.5307, -0.3565, -0.3166, -0.4636, -0.3166, -0.4636, 0.1117, -0.4636, 0.3258, -0.5707, 0.3258, -0.5707, 0.1117, -0.4636, -0.1025, -0.4636, 0.1117, -0.5707, 0.1117, -0.5707, -0.1025, -0.4636, -0.3166, -0.4636, -0.1025, -0.5707, -0.1025, -0.5707, -0.3166, -0.5171, -0.5307, -0.4636, -0.3166, -0.5707, -0.3166, -0.4636, 0.7541, -0.4636, 0.9682, -0.5707, 0.9682, -0.5707, 0.7541, -0.4636, 0.54, -0.4636, 0.7541, -0.5707, 0.7541, -0.5707, 0.54, -0.4636, 0.3258, -0.4636, 0.54, -0.5707, 0.54, -0.5707, 0.3258, -0.5707, 0.7541, -0.5707, 0.9682, -0.6777, 0.9682, -0.6777, 0.7541, -0.5707, 0.54, -0.5707, 0.7541, -0.6777, 0.7541, -0.6777, 0.54, -0.5707, 0.3258, -0.5707, 0.54, -0.6777, 0.54, -0.6777, 0.3258, -0.5707, 0.1117, -0.5707, 0.3258, -0.6777, 0.3258, -0.6777, 0.1117, -0.5707, -0.1025, -0.5707, 0.1117, -0.6777, 0.1117, -0.6777, -0.1025, -0.5707, -0.3166, -0.5707, -0.1025, -0.6777, -0.1025, -0.6777, -0.3166, -0.6242, -0.5307, -0.5707, -0.3166, -0.6777, -0.3166, -0.6777, -0.1025, -0.6777, 0.1117, -0.7848, 0.1117, -0.7848, -0.1025, -0.6777, -0.3166, -0.6777, -0.1025, -0.7848, -0.1025, -0.7848, -0.3166, -0.7313, -0.5307, -0.6777, -0.3166, -0.7848, -0.3166, -0.6777, 0.7541, -0.6777, 0.9682, -0.7848, 0.9682, -0.7848, 0.7541, -0.6777, 0.54, -0.6777, 0.7541, -0.7848, 0.7541, -0.7848, 0.54, -0.6777, 0.3258, -0.6777, 0.54, -0.7848, 0.54, -0.7848, 0.3258, -0.6777, 0.1117, -0.6777, 0.3258, -0.7848, 0.3258, -0.7848, 0.1117, -0.7848, 0.7541, -0.7848, 0.9682, -0.8919, 0.9682, -0.8919, 0.7541, -0.7848, 0.54, -0.7848, 0.7541, -0.8919, 0.7541, -0.8919, 0.54, -0.7848, 0.3258, -0.7848, 0.54, -0.8919, 0.54, -0.8919, 0.3258, -0.7848, 0.1117, -0.7848, 0.3258, -0.8919, 0.3258, -0.8919, 0.1117, -0.7848, -0.1025, -0.7848, 0.1117, -0.8919, 0.1117, -0.8919, -0.1025, -0.7848, -0.3166, -0.7848, -0.1025, -0.8919, -0.1025, -0.8919, -0.3166, -0.8383, -0.5307, -0.7848, -0.3166, -0.8919, -0.3166, -0.8919, -0.1025, -0.8919, 0.1117, -0.9989, 0.1117, -0.9989, -0.1025, -0.8919, -0.3166, -0.8919, -0.1025, -0.9989, -0.1025, -0.9989, -0.3166, -0.9454, -0.5307, -0.8919, -0.3166, -0.9989, -0.3166, -0.8919, 0.7541, -0.8919, 0.9682, -0.9989, 0.9682, -0.9989, 0.7541, -0.8919, 0.54, -0.8919, 0.7541, -0.9989, 0.7541, -0.9989, 0.54, -0.8919, 0.3258, -0.8919, 0.54, -0.9989, 0.54, -0.9989, 0.3258, -0.8919, 0.1117, -0.8919, 0.3258, -0.9989, 0.3258, -0.9989, 0.1117, -0.9989, 0.54, -0.9989, 0.7541, -1.106, 0.7541, -1.106, 0.54, -0.9989, 0.3258, -0.9989, 0.54, -1.106, 0.54, -1.106, 0.3258, -0.9989, 0.1117, -0.9989, 0.3258, -1.106, 0.3258, -1.106, 0.1117, -0.9989, -0.1025, -0.9989, 0.1117, -1.106, 0.1117, -1.106, -0.1025, -0.9989, -0.3166, -0.9989, -0.1025, -1.106, -0.1025, -1.106, -0.3166, -1.052, -0.5307, -0.9989, -0.3166, -1.106, -0.3166, -0.9989, 0.7541, -0.9989, 0.9682, -1.106, 0.9682, -1.106, 0.7541, -1.106, -0.3166, -1.106, -0.1025, -1.213, -0.1025, -1.213, -0.3166, -1.16, -0.5307, -1.106, -0.3166, -1.213, -0.3166, -1.106, 0.7541, -1.106, 0.9682, -1.213, 0.9682, -1.213, 0.7541, -1.106, 0.54, -1.106, 0.7541, -1.213, 0.7541, -1.213, 0.54, -1.106, 0.3258, -1.106, 0.54, -1.213, 0.54, -1.213, 0.3258, -1.106, 0.1117, -1.106, 0.3258, -1.213, 0.3258, -1.213, 0.1117, -1.106, -0.1025, -1.106, 0.1117, -1.213, 0.1117, -1.213, -0.1025, 2.213, 0.3258, 2.213, 0.54, 2.106, 0.54, 2.106, 0.3258, 2.213, 0.1117, 2.213, 0.3258, 2.106, 0.3258, 2.106, 0.1117, 2.213, -0.1025, 2.213, 0.1117, 2.106, 0.1117, 2.106, -0.1025, 2.213, -0.3166, 2.213, -0.1025, 2.106, -0.1025, 2.106, -0.3166, 2.16, -0.5307, 2.213, -0.3166, 2.106, -0.3166, 2.213, 0.7541, 2.213, 0.9682, 2.106, 0.9682, 2.106, 0.7541, 2.213, 0.54, 2.213, 0.7541, 2.106, 0.7541, 2.106, 0.54, 2.052, -0.5307, 2.106, -0.3166, 1.999, -0.3166, 2.106, 0.7541, 2.106, 0.9682, 1.999, 0.9682, 1.999, 0.7541, 2.106, 0.54, 2.106, 0.7541, 1.999, 0.7541, 1.999, 0.54, 2.106, 0.3258, 2.106, 0.54, 1.999, 0.54, 1.999, 0.3258, 2.106, 0.1117, 2.106, 0.3258, 1.999, 0.3258, 1.999, 0.1117, 2.106, -0.1025, 2.106, 0.1117, 1.999, 0.1117, 1.999, -0.1025, 2.106, -0.3166, 2.106, -0.1025, 1.999, -0.1025, 1.999, -0.3166, 1.999, 0.3258, 1.999, 0.54, 1.892, 0.54, 1.892, 0.3258, 1.999, 0.1117, 1.999, 0.3258, 1.892, 0.3258, 1.892, 0.1117, 1.999, -0.1025, 1.999, 0.1117, 1.892, 0.1117, 1.892, -0.1025, 1.999, -0.3166, 1.999, -0.1025, 1.892, -0.1025, 1.892, -0.3166, 1.945, -0.5307, 1.999, -0.3166, 1.892, -0.3166, 1.999, 0.7541, 1.999, 0.9682, 1.892, 0.9682, 1.892, 0.7541, 1.999, 0.54, 1.999, 0.7541, 1.892, 0.7541, 1.892, 0.54, 1.838, -0.5307, 1.892, -0.3166, 1.785, -0.3166, 1.892, 0.7541, 1.892, 0.9682, 1.785, 0.9682, 1.785, 0.7541, 1.892, 0.54, 1.892, 0.7541, 1.785, 0.7541, 1.785, 0.54, 1.892, 0.3258, 1.892, 0.54, 1.785, 0.54, 1.785, 0.3258, 1.892, 0.1117, 1.892, 0.3258, 1.785, 0.3258, 1.785, 0.1117, 1.892, -0.1025, 1.892, 0.1117, 1.785, 0.1117, 1.785, -0.1025, 1.892, -0.3166, 1.892, -0.1025, 1.785, -0.1025, 1.785, -0.3166, 1.785, 0.1117, 1.785, 0.3258, 1.678, 0.3258, 1.678, 0.1117, 1.785, -0.1025, 1.785, 0.1117, 1.678, 0.1117, 1.678, -0.1025, 1.785, -0.3166, 1.785, -0.1025, 1.678, -0.1025, 1.678, -0.3166, 1.731, -0.5307, 1.785, -0.3166, 1.678, -0.3166, 1.785, 0.7541, 1.785, 0.9682, 1.678, 0.9682, 1.678, 0.7541, 1.785, 0.54, 1.785, 0.7541, 1.678, 0.7541, 1.678, 0.54, 1.785, 0.3258, 1.785, 0.54, 1.678, 0.54, 1.678, 0.3258, 1.678, 0.7541, 1.678, 0.9682, 1.571, 0.9682, 1.571, 0.7541, 1.678, 0.54, 1.678, 0.7541, 1.571, 0.7541, 1.571, 0.54, 1.678, 0.3258, 1.678, 0.54, 1.571, 0.54, 1.571, 0.3258, 1.678, 0.1117, 1.678, 0.3258, 1.571, 0.3258, 1.571, 0.1117, 1.678, -0.1025, 1.678, 0.1117, 1.571, 0.1117, 1.571, -0.1025, 1.678, -0.3166, 1.678, -0.1025, 1.571, -0.1025, 1.571, -0.3166, 1.624, -0.5307, 1.678, -0.3166, 1.571, -0.3166, 1.571, 0.1117, 1.571, 0.3258, 1.464, 0.3258, 1.464, 0.1117, 1.571, -0.1025, 1.571, 0.1117, 1.464, 0.1117, 1.464, -0.1025, 1.571, -0.3166, 1.571, -0.1025, 1.464, -0.1025, 1.464, -0.3166, 1.517, -0.5307, 1.571, -0.3166, 1.464, -0.3166, 1.571, 0.7541, 1.571, 0.9682, 1.464, 0.9682, 1.464, 0.7541, 1.571, 0.54, 1.571, 0.7541, 1.464, 0.7541, 1.464, 0.54, 1.571, 0.3258, 1.571, 0.54, 1.464, 0.54, 1.464, 0.3258, 1.464, 0.7541, 1.464, 0.9682, 1.357, 0.9682, 1.357, 0.7541, 1.464, 0.54, 1.464, 0.7541, 1.357, 0.7541, 1.357, 0.54, 1.464, 0.3258, 1.464, 0.54, 1.357, 0.54, 1.357, 0.3258, 1.464, 0.1117, 1.464, 0.3258, 1.357, 0.3258, 1.357, 0.1117, 1.464, -0.1025, 1.464, 0.1117, 1.357, 0.1117, 1.357, -0.1025, 1.464, -0.3166, 1.464, -0.1025, 1.357, -0.1025, 1.357, -0.3166, 1.41, -0.5307, 1.464, -0.3166, 1.357, -0.3166, 1.357, 0.7541, 1.249, 0.7541, 1.249, 0.9682, 1.357, 0.9682, 1.357, 0.54, 1.249, 0.54, 1.249, 0.7541, 1.357, 0.7541, 1.357, 0.3258, 1.249, 0.3258, 1.249, 0.54, 1.357, 0.54, 1.357, 0.1117, 1.249, 0.1117, 1.249, 0.3258, 1.357, 0.3258, 1.357, -0.1025, 1.249, -0.1025, 1.249, 0.1117, 1.357, 0.1117, 1.357, -0.3166, 1.249, -0.3166, 1.249, -0.1025, 1.357, -0.1025, 1.303, -0.5307, 1.249, -0.3166, 1.357, -0.3166, 1.196, -0.5307, 1.142, -0.3166, 1.249, -0.3166, 1.249, 0.7541, 1.142, 0.7541, 1.142, 0.9682, 1.249, 0.9682, 1.249, 0.54, 1.142, 0.54, 1.142, 0.7541, 1.249, 0.7541, 1.249, 0.3258, 1.142, 0.3258, 1.142, 0.54, 1.249, 0.54, 1.249, 0.1117, 1.142, 0.1117, 1.142, 0.3258, 1.249, 0.3258, 1.249, -0.1025, 1.142, -0.1025, 1.142, 0.1117, 1.249, 0.1117, 1.249, -0.3166, 1.142, -0.3166, 1.142, -0.1025, 1.249, -0.1025, 1.142, 0.3258, 1.035, 0.3258, 1.035, 0.54, 1.142, 0.54, 1.142, 0.1117, 1.035, 0.1117, 1.035, 0.3258, 1.142, 0.3258, 1.142, -0.1025, 1.035, -0.1025, 1.035, 0.1117, 1.142, 0.1117, 1.142, -0.3166, 1.035, -0.3166, 1.035, -0.1025, 1.142, -0.1025, 1.089, -0.5307, 1.035, -0.3166, 1.142, -0.3166, 1.142, 0.7541, 1.035, 0.7541, 1.035, 0.9682, 1.142, 0.9682, 1.142, 0.54, 1.035, 0.54, 1.035, 0.7541, 1.142, 0.7541, 0.9818, -0.5307, 0.9283, -0.3166, 1.035, -0.3166, 1.035, 0.7541, 0.9283, 0.7541, 0.9283, 0.9682, 1.035, 0.9682, 1.035, 0.54, 0.9283, 0.54, 0.9283, 0.7541, 1.035, 0.7541, 1.035, 0.3258, 0.9283, 0.3258, 0.9283, 0.54, 1.035, 0.54, 1.035, 0.1117, 0.9283, 0.1117, 0.9283, 0.3258, 1.035, 0.3258, 1.035, -0.1025, 0.9283, -0.1025, 0.9283, 0.1117, 1.035, 0.1117, 1.035, -0.3166, 0.9283, -0.3166, 0.9283, -0.1025, 1.035, -0.1025, 0.9283, 0.1117, 0.8212, 0.1117, 0.8212, 0.3258, 0.9283, 0.3258, 0.9283, -0.1025, 0.8212, -0.1025, 0.8212, 0.1117, 0.9283, 0.1117, 0.9283, -0.3166, 0.8212, -0.3166, 0.8212, -0.1025, 0.9283, -0.1025, 0.8747, -0.5307, 0.8212, -0.3166, 0.9283, -0.3166, 0.9283, 0.7541, 0.8212, 0.7541, 0.8212, 0.9682, 0.9283, 0.9682, 0.9283, 0.54, 0.8212, 0.54, 0.8212, 0.7541, 0.9283, 0.7541, 0.9283, 0.3258, 0.8212, 0.3258, 0.8212, 0.54, 0.9283, 0.54, 0.8212, 0.7541, 0.7141, 0.7541, 0.7141, 0.9682, 0.8212, 0.9682, 0.8212, 0.54, 0.7141, 0.54, 0.7141, 0.7541, 0.8212, 0.7541, 0.8212, 0.3258, 0.7141, 0.3258, 0.7141, 0.54, 0.8212, 0.54, 0.8212, 0.1117, 0.7141, 0.1117, 0.7141, 0.3258, 0.8212, 0.3258, 0.8212, -0.1025, 0.7141, -0.1025, 0.7141, 0.1117, 0.8212, 0.1117, 0.8212, -0.3166, 0.7141, -0.3166, 0.7141, -0.1025, 0.8212, -0.1025, 0.7677, -0.5307, 0.7141, -0.3166, 0.8212, -0.3166, 0.7141, -0.1025, 0.6071, -0.1025, 0.6071, 0.1117, 0.7141, 0.1117, 0.7141, -0.3166, 0.6071, -0.3166, 0.6071, -0.1025, 0.7141, -0.1025, 0.6606, -0.5307, 0.6071, -0.3166, 0.7141, -0.3166, 0.7141, 0.7541, 0.6071, 0.7541, 0.6071, 0.9682, 0.7141, 0.9682, 0.7141, 0.54, 0.6071, 0.54, 0.6071, 0.7541, 0.7141, 0.7541, 0.7141, 0.3258, 0.6071, 0.3258, 0.6071, 0.54, 0.7141, 0.54, 0.7141, 0.1117, 0.6071, 0.1117, 0.6071, 0.3258, 0.7141, 0.3258, 0.6071, 0.7541, 0.5, 0.7541, 0.5, 0.9682, 0.6071, 0.9682, 0.6071, 0.54, 0.5, 0.54, 0.5, 0.7541, 0.6071, 0.7541, 0.6071, 0.3258, 0.5, 0.3258, 0.5, 0.54, 0.6071, 0.54, 0.6071, 0.1117, 0.5, 0.1117, 0.5, 0.3258, 0.6071, 0.3258, 0.6071, -0.1025, 0.5, -0.1025, 0.5, 0.1117, 0.6071, 0.1117, 0.6071, -0.3166, 0.5, -0.3166, 0.5, -0.1025, 0.6071, -0.1025, 0.5535, -0.5307, 0.5, -0.3166, 0.6071, -0.3166, 0.5, -0.1025, 0.3929, -0.1025, 0.3929, 0.1117, 0.5, 0.1117, 0.5, -0.3166, 0.3929, -0.3166, 0.3929, -0.1025, 0.5, -0.1025, 0.4465, -0.5307, 0.3929, -0.3166, 0.5, -0.3166, 0.5, 0.7541, 0.3929, 0.7541, 0.3929, 0.9682, 0.5, 0.9682, 0.5, 0.54, 0.3929, 0.54, 0.3929, 0.7541, 0.5, 0.7541, 0.5, 0.3258, 0.3929, 0.3258, 0.3929, 0.54, 0.5, 0.54, 0.5, 0.1117, 0.3929, 0.1117, 0.3929, 0.3258, 0.5, 0.3258, 0.3929, 0.54, 0.2859, 0.54, 0.2859, 0.7541, 0.3929, 0.7541, 0.3929, 0.3258, 0.2859, 0.3258, 0.2859, 0.54, 0.3929, 0.54, 0.3929, 0.1117, 0.2859, 0.1117, 0.2859, 0.3258, 0.3929, 0.3258, 0.3929, -0.1025, 0.2859, -0.1025, 0.2859, 0.1117, 0.3929, 0.1117, 0.3929, -0.3166, 0.2859, -0.3166, 0.2859, -0.1025, 0.3929, -0.1025, 0.3394, -0.5307, 0.2859, -0.3166, 0.3929, -0.3166, 0.3929, 0.7541, 0.2859, 0.7541, 0.2859, 0.9682, 0.3929, 0.9682, 0.2859, -0.3166, 0.1788, -0.3166, 0.1788, -0.1025, 0.2859, -0.1025, 0.2323, -0.5307, 0.1788, -0.3166, 0.2859, -0.3166, 0.2859, 0.7541, 0.1788, 0.7541, 0.1788, 0.9682, 0.2859, 0.9682, 0.2859, 0.54, 0.1788, 0.54, 0.1788, 0.7541, 0.2859, 0.7541, 0.2859, 0.3258, 0.1788, 0.3258, 0.1788, 0.54, 0.2859, 0.54, 0.2859, 0.1117, 0.1788, 0.1117, 0.1788, 0.3258, 0.2859, 0.3258, 0.2859, -0.1025, 0.1788, -0.1025, 0.1788, 0.1117, 0.2859, 0.1117, 0.1788, 0.54, 0.07173, 0.54, 0.07173, 0.7541, 0.1788, 0.7541, 0.1788, 0.3258, 0.07173, 0.3258, 0.07173, 0.54, 0.1788, 0.54, 0.1788, 0.1117, 0.07173, 0.1117, 0.07173, 0.3258, 0.1788, 0.3258, 0.1788, -0.1025, 0.07173, -0.1025, 0.07173, 0.1117, 0.1788, 0.1117, 0.1788, -0.3166, 0.07173, -0.3166, 0.07173, -0.1025, 0.1788, -0.1025, 0.1253, -0.5307, 0.07173, -0.3166, 0.1788, -0.3166, 0.1788, 0.7541, 0.07173, 0.7541, 0.07173, 0.9682, 0.1788, 0.9682, 0.07173, -0.3166, -0.03534, -0.3166, -0.03534, -0.1025, 0.07173, -0.1025, 0.0182, -0.5307, -0.03534, -0.3166, 0.07173, -0.3166, 0.07173, 0.7541, -0.03534, 0.7541, -0.03534, 0.9682, 0.07173, 0.9682, 0.07173, 0.54, -0.03534, 0.54, -0.03534, 0.7541, 0.07173, 0.7541, 0.07173, 0.3258, -0.03534, 0.3258, -0.03534, 0.54, 0.07173, 0.54, 0.07173, 0.1117, -0.03534, 0.1117, -0.03534, 0.3258, 0.07173, 0.3258, 0.07173, -0.1025, -0.03534, -0.1025, -0.03534, 0.1117, 0.07173, 0.1117, -0.03534, 0.3258, -0.1424, 0.3258, -0.1424, 0.54, -0.03534, 0.54, -0.03534, 0.1117, -0.1424, 0.1117, -0.1424, 0.3258, -0.03534, 0.3258, -0.03534, -0.1025, -0.1424, -0.1025, -0.1424, 0.1117, -0.03534, 0.1117, -0.03534, -0.3166, -0.1424, -0.3166, -0.1424, -0.1025, -0.03534, -0.1025, -0.08887, -0.5307, -0.1424, -0.3166, -0.03534, -0.3166, -0.03534, 0.7541, -0.1424, 0.7541, -0.1424, 0.9682, -0.03534, 0.9682, -0.03534, 0.54, -0.1424, 0.54, -0.1424, 0.7541, -0.03534, 0.7541, -0.1959, -0.5307, -0.2495, -0.3166, -0.1424, -0.3166, -0.1424, 0.7541, -0.2495, 0.7541, -0.2495, 0.9682, -0.1424, 0.9682, -0.1424, 0.54, -0.2495, 0.54, -0.2495, 0.7541, -0.1424, 0.7541, -0.1424, 0.3258, -0.2495, 0.3258, -0.2495, 0.54, -0.1424, 0.54, -0.1424, 0.1117, -0.2495, 0.1117, -0.2495, 0.3258, -0.1424, 0.3258, -0.1424, -0.1025, -0.2495, -0.1025, -0.2495, 0.1117, -0.1424, 0.1117, -0.1424, -0.3166, -0.2495, -0.3166, -0.2495, -0.1025, -0.1424, -0.1025, -0.2495, 0.1117, -0.3565, 0.1117, -0.3565, 0.3258, -0.2495, 0.3258, -0.2495, -0.1025, -0.3565, -0.1025, -0.3565, 0.1117, -0.2495, 0.1117, -0.2495, -0.3166, -0.3565, -0.3166, -0.3565, -0.1025, -0.2495, -0.1025, -0.303, -0.5307, -0.3565, -0.3166, -0.2495, -0.3166, -0.2495, 0.7541, -0.3565, 0.7541, -0.3565, 0.9682, -0.2495, 0.9682, -0.2495, 0.54, -0.3565, 0.54, -0.3565, 0.7541, -0.2495, 0.7541, -0.2495, 0.3258, -0.3565, 0.3258, -0.3565, 0.54, -0.2495, 0.54, -0.3565, 0.7541, -0.4636, 0.7541, -0.4636, 0.9682, -0.3565, 0.9682, -0.3565, 0.54, -0.4636, 0.54, -0.4636, 0.7541, -0.3565, 0.7541, -0.3565, 0.3258, -0.4636, 0.3258, -0.4636, 0.54, -0.3565, 0.54, -0.3565, 0.1117, -0.4636, 0.1117, -0.4636, 0.3258, -0.3565, 0.3258, -0.3565, -0.1025, -0.4636, -0.1025, -0.4636, 0.1117, -0.3565, 0.1117, -0.3565, -0.3166, -0.4636, -0.3166, -0.4636, -0.1025, -0.3565, -0.1025, -0.4101, -0.5307, -0.4636, -0.3166, -0.3565, -0.3166, -0.4636, 0.1117, -0.5707, 0.1117, -0.5707, 0.3258, -0.4636, 0.3258, -0.4636, -0.1025, -0.5707, -0.1025, -0.5707, 0.1117, -0.4636, 0.1117, -0.4636, -0.3166, -0.5707, -0.3166, -0.5707, -0.1025, -0.4636, -0.1025, -0.5171, -0.5307, -0.5707, -0.3166, -0.4636, -0.3166, -0.4636, 0.7541, -0.5707, 0.7541, -0.5707, 0.9682, -0.4636, 0.9682, -0.4636, 0.54, -0.5707, 0.54, -0.5707, 0.7541, -0.4636, 0.7541, -0.4636, 0.3258, -0.5707, 0.3258, -0.5707, 0.54, -0.4636, 0.54, -0.5707, 0.7541, -0.6777, 0.7541, -0.6777, 0.9682, -0.5707, 0.9682, -0.5707, 0.54, -0.6777, 0.54, -0.6777, 0.7541, -0.5707, 0.7541, -0.5707, 0.3258, -0.6777, 0.3258, -0.6777, 0.54, -0.5707, 0.54, -0.5707, 0.1117, -0.6777, 0.1117, -0.6777, 0.3258, -0.5707, 0.3258, -0.5707, -0.1025, -0.6777, -0.1025, -0.6777, 0.1117, -0.5707, 0.1117, -0.5707, -0.3166, -0.6777, -0.3166, -0.6777, -0.1025, -0.5707, -0.1025, -0.6242, -0.5307, -0.6777, -0.3166, -0.5707, -0.3166, -0.6777, -0.1025, -0.7848, -0.1025, -0.7848, 0.1117, -0.6777, 0.1117, -0.6777, -0.3166, -0.7848, -0.3166, -0.7848, -0.1025, -0.6777, -0.1025, -0.7313, -0.5307, -0.7848, -0.3166, -0.6777, -0.3166, -0.6777, 0.7541, -0.7848, 0.7541, -0.7848, 0.9682, -0.6777, 0.9682, -0.6777, 0.54, -0.7848, 0.54, -0.7848, 0.7541, -0.6777, 0.7541, -0.6777, 0.3258, -0.7848, 0.3258, -0.7848, 0.54, -0.6777, 0.54, -0.6777, 0.1117, -0.7848, 0.1117, -0.7848, 0.3258, -0.6777, 0.3258, -0.7848, 0.7541, -0.8919, 0.7541, -0.8919, 0.9682, -0.7848, 0.9682, -0.7848, 0.54, -0.8919, 0.54, -0.8919, 0.7541, -0.7848, 0.7541, -0.7848, 0.3258, -0.8919, 0.3258, -0.8919, 0.54, -0.7848, 0.54, -0.7848, 0.1117, -0.8919, 0.1117, -0.8919, 0.3258, -0.7848, 0.3258, -0.7848, -0.1025, -0.8919, -0.1025, -0.8919, 0.1117, -0.7848, 0.1117, -0.7848, -0.3166, -0.8919, -0.3166, -0.8919, -0.1025, -0.7848, -0.1025, -0.8383, -0.5307, -0.8919, -0.3166, -0.7848, -0.3166, -0.8919, -0.1025, -0.9989, -0.1025, -0.9989, 0.1117, -0.8919, 0.1117, -0.8919, -0.3166, -0.9989, -0.3166, -0.9989, -0.1025, -0.8919, -0.1025, -0.9454, -0.5307, -0.9989, -0.3166, -0.8919, -0.3166, -0.8919, 0.7541, -0.9989, 0.7541, -0.9989, 0.9682, -0.8919, 0.9682, -0.8919, 0.54, -0.9989, 0.54, -0.9989, 0.7541, -0.8919, 0.7541, -0.8919, 0.3258, -0.9989, 0.3258, -0.9989, 0.54, -0.8919, 0.54, -0.8919, 0.1117, -0.9989, 0.1117, -0.9989, 0.3258, -0.8919, 0.3258, -0.9989, 0.54, -1.106, 0.54, -1.106, 0.7541, -0.9989, 0.7541, -0.9989, 0.3258, -1.106, 0.3258, -1.106, 0.54, -0.9989, 0.54, -0.9989, 0.1117, -1.106, 0.1117, -1.106, 0.3258, -0.9989, 0.3258, -0.9989, -0.1025, -1.106, -0.1025, -1.106, 0.1117, -0.9989, 0.1117, -0.9989, -0.3166, -1.106, -0.3166, -1.106, -0.1025, -0.9989, -0.1025, -1.052, -0.5307, -1.106, -0.3166, -0.9989, -0.3166, -0.9989, 0.7541, -1.106, 0.7541, -1.106, 0.9682, -0.9989, 0.9682, -1.106, -0.3166, -1.213, -0.3166, -1.213, -0.1025, -1.106, -0.1025, -1.16, -0.5307, -1.213, -0.3166, -1.106, -0.3166, -1.106, 0.7541, -1.213, 0.7541, -1.213, 0.9682, -1.106, 0.9682, -1.106, 0.54, -1.213, 0.54, -1.213, 0.7541, -1.106, 0.7541, -1.106, 0.3258, -1.213, 0.3258, -1.213, 0.54, -1.106, 0.54, -1.106, 0.1117, -1.213, 0.1117, -1.213, 0.3258, -1.106, 0.3258, -1.106, -0.1025, -1.213, -0.1025, -1.213, 0.1117, -1.106, 0.1117, 2.213, 0.3258, 2.106, 0.3258, 2.106, 0.54, 2.213, 0.54, 2.213, 0.1117, 2.106, 0.1117, 2.106, 0.3258, 2.213, 0.3258, 2.213, -0.1025, 2.106, -0.1025, 2.106, 0.1117, 2.213, 0.1117, 2.213, -0.3166, 2.106, -0.3166, 2.106, -0.1025, 2.213, -0.1025, 2.16, -0.5307, 2.106, -0.3166, 2.213, -0.3166, 2.213, 0.7541, 2.106, 0.7541, 2.106, 0.9682, 2.213, 0.9682, 2.213, 0.54, 2.106, 0.54, 2.106, 0.7541, 2.213, 0.7541, 2.052, -0.5307, 1.999, -0.3166, 2.106, -0.3166, 2.106, 0.7541, 1.999, 0.7541, 1.999, 0.9682, 2.106, 0.9682, 2.106, 0.54, 1.999, 0.54, 1.999, 0.7541, 2.106, 0.7541, 2.106, 0.3258, 1.999, 0.3258, 1.999, 0.54, 2.106, 0.54, 2.106, 0.1117, 1.999, 0.1117, 1.999, 0.3258, 2.106, 0.3258, 2.106, -0.1025, 1.999, -0.1025, 1.999, 0.1117, 2.106, 0.1117, 2.106, -0.3166, 1.999, -0.3166, 1.999, -0.1025, 2.106, -0.1025, 1.999, 0.3258, 1.892, 0.3258, 1.892, 0.54, 1.999, 0.54, 1.999, 0.1117, 1.892, 0.1117, 1.892, 0.3258, 1.999, 0.3258, 1.999, -0.1025, 1.892, -0.1025, 1.892, 0.1117, 1.999, 0.1117, 1.999, -0.3166, 1.892, -0.3166, 1.892, -0.1025, 1.999, -0.1025, 1.945, -0.5307, 1.892, -0.3166, 1.999, -0.3166, 1.999, 0.7541, 1.892, 0.7541, 1.892, 0.9682, 1.999, 0.9682, 1.999, 0.54, 1.892, 0.54, 1.892, 0.7541, 1.999, 0.7541, 1.838, -0.5307, 1.785, -0.3166, 1.892, -0.3166, 1.892, 0.7541, 1.785, 0.7541, 1.785, 0.9682, 1.892, 0.9682, 1.892, 0.54, 1.785, 0.54, 1.785, 0.7541, 1.892, 0.7541, 1.892, 0.3258, 1.785, 0.3258, 1.785, 0.54, 1.892, 0.54, 1.892, 0.1117, 1.785, 0.1117, 1.785, 0.3258, 1.892, 0.3258, 1.892, -0.1025, 1.785, -0.1025, 1.785, 0.1117, 1.892, 0.1117, 1.892, -0.3166, 1.785, -0.3166, 1.785, -0.1025, 1.892, -0.1025, 1.785, 0.1117, 1.678, 0.1117, 1.678, 0.3258, 1.785, 0.3258, 1.785, -0.1025, 1.678, -0.1025, 1.678, 0.1117, 1.785, 0.1117, 1.785, -0.3166, 1.678, -0.3166, 1.678, -0.1025, 1.785, -0.1025, 1.731, -0.5307, 1.678, -0.3166, 1.785, -0.3166, 1.785, 0.7541, 1.678, 0.7541, 1.678, 0.9682, 1.785, 0.9682, 1.785, 0.54, 1.678, 0.54, 1.678, 0.7541, 1.785, 0.7541, 1.785, 0.3258, 1.678, 0.3258, 1.678, 0.54, 1.785, 0.54, 1.678, 0.7541, 1.571, 0.7541, 1.571, 0.9682, 1.678, 0.9682, 1.678, 0.54, 1.571, 0.54, 1.571, 0.7541, 1.678, 0.7541, 1.678, 0.3258, 1.571, 0.3258, 1.571, 0.54, 1.678, 0.54, 1.678, 0.1117, 1.571, 0.1117, 1.571, 0.3258, 1.678, 0.3258, 1.678, -0.1025, 1.571, -0.1025, 1.571, 0.1117, 1.678, 0.1117, 1.678, -0.3166, 1.571, -0.3166, 1.571, -0.1025, 1.678, -0.1025, 1.624, -0.5307, 1.571, -0.3166, 1.678, -0.3166, 1.571, 0.1117, 1.464, 0.1117, 1.464, 0.3258, 1.571, 0.3258, 1.571, -0.1025, 1.464, -0.1025, 1.464, 0.1117, 1.571, 0.1117, 1.571, -0.3166, 1.464, -0.3166, 1.464, -0.1025, 1.571, -0.1025, 1.517, -0.5307, 1.464, -0.3166, 1.571, -0.3166, 1.571, 0.7541, 1.464, 0.7541, 1.464, 0.9682, 1.571, 0.9682, 1.571, 0.54, 1.464, 0.54, 1.464, 0.7541, 1.571, 0.7541, 1.571, 0.3258, 1.464, 0.3258, 1.464, 0.54, 1.571, 0.54, 1.464, 0.7541, 1.357, 0.7541, 1.357, 0.9682, 1.464, 0.9682, 1.464, 0.54, 1.357, 0.54, 1.357, 0.7541, 1.464, 0.7541, 1.464, 0.3258, 1.357, 0.3258, 1.357, 0.54, 1.464, 0.54, 1.464, 0.1117, 1.357, 0.1117, 1.357, 0.3258, 1.464, 0.3258, 1.464, -0.1025, 1.357, -0.1025, 1.357, 0.1117, 1.464, 0.1117, 1.464, -0.3166, 1.357, -0.3166, 1.357, -0.1025, 1.464, -0.1025, 1.41, -0.5307, 1.357, -0.3166, 1.464, -0.3166, 1.249, 0.9682, 1.357, 0.9682, 1.357, 0.9682, 1.249, 0.9682, 1.142, 0.9682, 1.249, 0.9682, 1.249, 0.9682, 1.142, 0.9682, 1.035, 0.9682, 1.142, 0.9682, 1.142, 0.9682, 1.035, 0.9682, 0.9283, 0.9682, 1.035, 0.9682, 1.035, 0.9682, 0.9283, 0.9682, 0.8212, 0.9682, 0.9283, 0.9682, 0.9283, 0.9682, 0.8212, 0.9682, 0.7141, 0.9682, 0.8212, 0.9682, 0.8212, 0.9682, 0.7141, 0.9682, 0.6071, 0.9682, 0.7141, 0.9682, 0.7141, 0.9682, 0.6071, 0.9682, 0.5, 0.9682, 0.6071, 0.9682, 0.6071, 0.9682, 0.5, 0.9682, 0.3929, 0.9682, 0.5, 0.9682, 0.5, 0.9682, 0.3929, 0.9682, 0.2859, 0.9682, 0.3929, 0.9682, 0.3929, 0.9682, 0.2859, 0.9682, 0.1788, 0.9682, 0.2859, 0.9682, 0.2859, 0.9682, 0.1788, 0.9682, 0.07173, 0.9682, 0.1788, 0.9682, 0.1788, 0.9682, 0.07173, 0.9682, -0.03534, 0.9682, 0.07173, 0.9682, 0.07173, 0.9682, -0.03534, 0.9682, -0.1424, 0.9682, -0.03534, 0.9682, -0.03534, 0.9682, -0.1424, 0.9682, -0.2495, 0.9682, -0.1424, 0.9682, -0.1424, 0.9682, -0.2495, 0.9682, -0.3565, 0.9682, -0.2495, 0.9682, -0.2495, 0.9682, -0.3565, 0.9682, -0.4636, 0.9682, -0.3565, 0.9682, -0.3565, 0.9682, -0.4636, 0.9682, -0.5707, 0.9682, -0.4636, 0.9682, -0.4636, 0.9682, -0.5707, 0.9682, -0.6777, 0.9682, -0.5707, 0.9682, -0.5707, 0.9682, -0.6777, 0.9682, -0.7848, 0.9682, -0.6777, 0.9682, -0.6777, 0.9682, -0.7848, 0.9682, -0.8919, 0.9682, -0.7848, 0.9682, -0.7848, 0.9682, -0.8919, 0.9682, -0.9989, 0.9682, -0.8919, 0.9682, -0.8919, 0.9682, -0.9989, 0.9682, -1.106, 0.9682, -0.9989, 0.9682, -0.9989, 0.9682, -1.106, 0.9682, -1.213, 0.9682, -1.106, 0.9682, -1.106, 0.9682, -1.213, 0.9682, 2.106, 0.9682, 2.213, 0.9682, 2.213, 0.9682, 2.106, 0.9682, 1.999, 0.9682, 2.106, 0.9682, 2.106, 0.9682, 1.999, 0.9682, 1.892, 0.9682, 1.999, 0.9682, 1.999, 0.9682, 1.892, 0.9682, 1.785, 0.9682, 1.892, 0.9682, 1.892, 0.9682, 1.785, 0.9682, 1.678, 0.9682, 1.785, 0.9682, 1.785, 0.9682, 1.678, 0.9682, 1.571, 0.9682, 1.678, 0.9682, 1.678, 0.9682, 1.571, 0.9682, 1.464, 0.9682, 1.571, 0.9682, 1.571, 0.9682, 1.464, 0.9682, 1.357, 0.9682, 1.464, 0.9682, 1.464, 0.9682, 1.357, 0.9682])
me_sphere.materials.append(mat_material_003)
me_sphere.update()
me_cube_007 = bpy.data.meshes.new('Cube.007')
me_cube_007.from_pydata([(-23.63, -47.17, -1.0), (-23.63, -47.17, 1.0), (-23.63, 47.17, -1.0), (-23.63, 47.17, 1.0), (23.63, -47.17, -1.0), (23.63, -47.17, 1.0), (23.63, 47.17, -1.0), (23.63, 47.17, 1.0)], [], [(0, 1, 3, 2), (2, 3, 7, 6), (6, 7, 5, 4), (4, 5, 1, 0), (2, 6, 4, 0), (7, 3, 1, 5)])
me_cube_007.polygons.foreach_set('use_smooth', [True] * 6)
_uv = me_cube_007.uv_layers.new(name='UVMap')
_uv.uv.foreach_set('vector', [-0.691, -5.976, 1.691, -5.976, 1.691, -2.738, -0.691, -2.738, -0.691, -2.738, 1.691, -2.738, 1.691, 0.5, -0.691, 0.5, -0.691, 0.5, 1.691, 0.5, 1.691, 3.738, -0.691, 3.738, -0.691, 3.738, 1.691, 3.738, 1.691, 6.976, -0.691, 6.976, -3.073, 0.5, -0.691, 0.5, -0.691, 3.738, -3.073, 3.738, 1.691, 0.5, 4.073, 0.5, 4.073, 3.738, 1.691, 3.738])
me_cube_007.materials.append(mat_material_003)
me_cube_007.update()
me_cube_009 = bpy.data.meshes.new('Cube.009')
me_cube_009.from_pydata([(-23.63, -47.17, -1.0), (-23.63, -47.17, 1.0), (-23.63, 47.17, -1.0), (-23.63, 47.17, 1.0), (23.63, -47.17, -1.0), (23.63, -47.17, 1.0), (23.63, 47.17, -1.0), (23.63, 47.17, 1.0)], [], [(0, 1, 3, 2), (2, 3, 7, 6), (6, 7, 5, 4), (4, 5, 1, 0), (2, 6, 4, 0), (7, 3, 1, 5)])
_uv = me_cube_009.uv_layers.new(name='UVMap')
_uv.uv.foreach_set('vector', [-0.691, -5.976, 1.691, -5.976, 1.691, -2.738, -0.691, -2.738, -0.691, -2.738, 1.691, -2.738, 1.691, 0.5, -0.691, 0.5, -0.691, 0.5, 1.691, 0.5, 1.691, 3.738, -0.691, 3.738, -0.691, 3.738, 1.691, 3.738, 1.691, 6.976, -0.691, 6.976, -3.073, 0.5, -0.691, 0.5, -0.691, 3.738, -3.073, 3.738, 1.691, 0.5, 4.073, 0.5, 4.073, 3.738, 1.691, 3.738])
me_cube_009.materials.append(mat_material_003)
me_cube_009.update()
me_cube_010 = bpy.data.meshes.new('Cube.010')
me_cube_010.from_pydata([(-1.0, -11.49, -1.0), (-1.0, -11.49, 1.0), (-1.0, 11.49, -1.0), (-1.0, 11.49, 1.0), (1.0, -11.49, -1.0), (1.0, -11.49, 1.0), (1.0, 11.49, -1.0), (1.0, 11.49, 1.0)], [], [(0, 1, 3, 2), (2, 3, 7, 6), (6, 7, 5, 4), (4, 5, 1, 0), (2, 6, 4, 0), (7, 3, 1, 5)])
_uv = me_cube_010.uv_layers.new(name='UVMap')
_uv.uv.foreach_set('vector', [0.375, 0.0, 0.625, 0.0, 0.625, 0.25, 0.375, 0.25, 0.375, 0.25, 0.625, 0.25, 0.625, 0.5, 0.375, 0.5, 0.375, 0.5, 0.625, 0.5, 0.625, 0.75, 0.375, 0.75, 0.375, 0.75, 0.625, 0.75, 0.625, 1.0, 0.375, 1.0, 0.125, 0.5, 0.375, 0.5, 0.375, 0.75, 0.125, 0.75, 0.625, 0.5, 0.875, 0.5, 0.875, 0.75, 0.625, 0.75])
me_cube_010.materials.append(mat_material_001)
me_cube_010.update()
me_cube_004 = bpy.data.meshes.new('Cube.004')
me_cube_004.from_pydata([(-23.63, -47.17, -1.0), (-23.63, -47.17, 1.0), (-23.63, 47.17, -1.0), (-23.63, 47.17, 1.0), (23.63, -47.17, -1.0), (23.63, -47.17, 1.0), (23.63, 47.17, -1.0), (23.63, 47.17, 1.0)], [], [(0, 1, 3, 2), (2, 3, 7, 6), (6, 7, 5, 4), (4, 5, 1, 0), (2, 6, 4, 0), (7, 3, 1, 5)])
me_cube_004.polygons.foreach_set('use_smooth', [True] * 6)
_uv = me_cube_004.uv_layers.new(name='UVMap')
_uv.uv.foreach_set('vector', [-0.691, -5.976, 1.691, -5.976, 1.691, -2.738, -0.691, -2.738, -0.691, -2.738, 1.691, -2.738, 1.691, 0.5, -0.691, 0.5, -0.691, 0.5, 1.691, 0.5, 1.691, 3.738, -0.691, 3.738, -0.691, 3.738, 1.691, 3.738, 1.691, 6.976, -0.691, 6.976, -3.073, 0.5, -0.691, 0.5, -0.691, 3.738, -3.073, 3.738, 1.691, 0.5, 4.073, 0.5, 4.073, 3.738, 1.691, 3.738])
me_cube_004.materials.append(mat_material_002)
me_cube_004.update()

# ---- objects
ob_middle3 = bpy.data.objects.new('middle3', me_cube_002)
ob_middle2 = bpy.data.objects.new('middle2', me_cube_003)
ob_cup = bpy.data.objects.new('cup', me_sphere)
ob_platform1 = bpy.data.objects.new('platform1', me_cube_007)
ob_platform2 = bpy.data.objects.new('platform2', me_cube_009)
ob_middle1 = bpy.data.objects.new('middle1', me_cube_010)
ob_ghost = bpy.data.objects.new('ghost', me_cube_004)

# ---- transforms, parenting, visibility, modifiers, constraints
ob_middle3.location = (1.82, 142.5, -6.919)
ob_middle3.rotation_euler = (0.0, -0.0, 0.5176)
ob_middle3.scale = (1.0, 1.0, 1.0)
ob_middle2.location = (0.1973, 117.0, -8.765)
ob_cup.location = (0.0, 7.35, 0.0)
ob_platform1.location = (-3.838, 31.4, -16.06)
ob_platform1.rotation_euler = (0.1626, -0.0, 0.0)
ob_platform2.location = (-3.42, 202.7, -16.06)
ob_platform2.rotation_euler = (-0.1756, -0.0, 0.0)
ob_middle1.location = (0.1973, 83.47, -8.765)
ob_middle1.rotation_euler = (-0.2053, -0.0, 0.0)
ob_ghost.location = (-55.42, 31.51, -15.84)
ob_ghost.rotation_euler = (0.1626, -0.0, 0.0)

# ---- collection membership
col_collection.objects.link(ob_middle3)
col_collection.objects.link(ob_middle2)
col_collection.objects.link(ob_cup)
col_collection.objects.link(ob_platform1)
col_collection.objects.link(ob_platform2)
col_collection.objects.link(ob_middle1)
col_collection.objects.link(ob_ghost)

# ---- scene / render settings (as saved in the file)
scene.frame_start = 1; scene.frame_end = 250; scene.frame_set(1)
scene.render.engine = 'BLENDER_EEVEE_NEXT'
scene.cycles.sampling_pattern = 'TABULATED_SOBOL'
scene.view_settings.view_transform = 'Filmic'
bpy.context.view_layer.update()

# ---- added for rendering (the .blend has no active camera and no usable light): camera, sun
cam_auto = bpy.data.cameras.new('AutoCamera')
cam_auto.lens = 50.0
cam_auto.sensor_width = 36.0
cam_auto.clip_end = 4616.21
ob_auto_camera = bpy.data.objects.new('AutoCamera', cam_auto)
scene.collection.objects.link(ob_auto_camera)
ob_auto_camera.location = (233.614, -198.649, 200.584)
ob_auto_camera.rotation_euler = (1.09748, -7.21219e-08, 0.694738)
scene.camera = ob_auto_camera
light_auto_sun = bpy.data.lights.new('AutoSun', 'SUN')
light_auto_sun.energy = 3.0
light_auto_sun.angle = 0.0523599
ob_auto_sun = bpy.data.objects.new('AutoSun', light_auto_sun)
scene.collection.objects.link(ob_auto_sun)
ob_auto_sun.rotation_euler = (0.872665, 0.174533, 0.523599)
bpy.context.view_layer.update()
